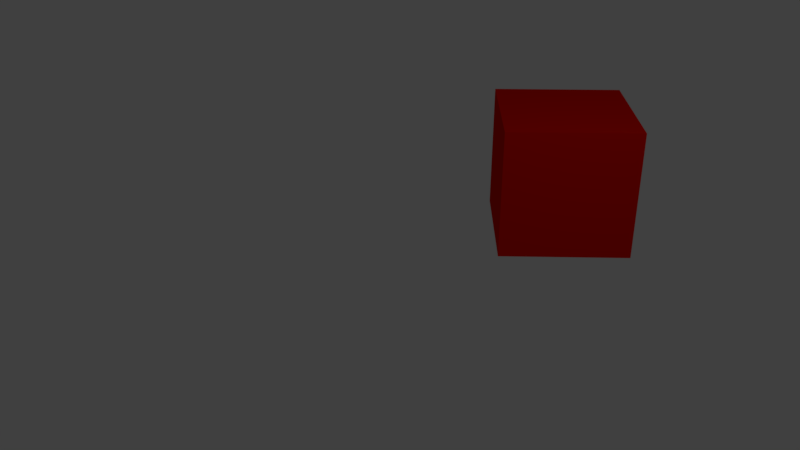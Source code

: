# Source: obj_cube.blend  (saved by Blender 2.79.0; exported with 4.5.12 LTS)
import bpy
from mathutils import Matrix  # noqa: F401  (used for matrix-valued properties, if any)

bpy.ops.wm.read_factory_settings(use_empty=True)
scene = bpy.context.scene
scene.name = 'Scene'

# ---- collections
col_collection_1 = bpy.data.collections.new('Collection 1'); scene.collection.children.link(col_collection_1)

# ---- materials (node trees are filled in below, after node groups)
mat_material = bpy.data.materials.new('Material')
mat_material.alpha_threshold = 0.0
mat_material.use_transparent_shadow = False
mat_material.diffuse_color = (0.8, 0.004533, 0.0, 1.0)
mat_material.specular_color = (0.0, 0.9284, 1.0)
mat_material.roughness = 0.5
mat_material.line_color = (0.0, 0.0, 0.0, 1.0)

# ---- material node trees

# ---- world
world_world = bpy.data.worlds.new('World'); scene.world = world_world
world_world.color = (0.05088, 0.05088, 0.05088)
world_world.use_sun_shadow = False
world_world.sun_shadow_jitter_overblur = 0.0
world_world.cycles.sampling_method = 'MANUAL'

# ---- cameras
cam_camera = bpy.data.cameras.new('Camera')
cam_camera.clip_end = 100.0
cam_camera.lens = 35.0
cam_camera.sensor_width = 32.0
cam_camera.sensor_height = 18.0
cam_camera.ortho_scale = 7.314
cam_camera.dof.focus_distance = 0.0
cam_camera.dof.aperture_fstop = 128.0

# ---- lights
light_lamp = bpy.data.lights.new('Lamp', 'POINT')
light_lamp.transmission_factor = 0.0
light_lamp.cutoff_distance = 30.0
light_lamp.energy = 100.0
light_lamp.shadow_buffer_clip_start = 1.001
light_lamp.shadow_soft_size = 0.1
light_lamp.shadow_maximum_resolution = 0.006
light_lamp.use_absolute_resolution = True

# ---- meshes
me_cube = bpy.data.meshes.new('Cube')
me_cube.from_pydata([(1.0, 1.0, -1.0), (1.0, -1.0, -1.0), (-1.0, -1.0, -1.0), (-1.0, 1.0, -1.0), (1.0, 1.0, 1.0), (1.0, -1.0, 1.0), (-1.0, -1.0, 1.0), (-1.0, 1.0, 1.0)], [], [(0, 1, 2, 3), (4, 7, 6, 5), (0, 4, 5, 1), (1, 5, 6, 2), (2, 6, 7, 3), (4, 0, 3, 7)])
me_cube.materials.append(mat_material)
me_cube.use_remesh_preserve_volume = False
me_cube.use_remesh_preserve_attributes = False
me_cube.use_mirror_vertex_groups = False
me_cube.update()

# ---- objects
ob_cube = bpy.data.objects.new('Cube', me_cube)
ob_lamp = bpy.data.objects.new('Lamp', light_lamp)
ob_camera = bpy.data.objects.new('Camera', cam_camera)

# ---- transforms, parenting, visibility, modifiers, constraints
ob_cube.location = (0.0, 4.0, 0.0)
ob_cube.rotation_euler = (0.0, 0.0, 0.7854)
ob_cube.lock_rotations_4d = False
ob_cube.empty_display_type = 'ARROWS'
ob_cube.lineart.crease_threshold = 0.0
ob_lamp.location = (4.076, 1.005, 5.904)
ob_lamp.rotation_euler = (0.6503, 0.05522, 1.866)
ob_lamp.lock_rotations_4d = False
ob_lamp.empty_display_type = 'ARROWS'
ob_lamp.color = (0.0, 0.0, 0.0, 0.0)
ob_lamp.lineart.crease_threshold = 0.0
ob_camera.location = (7.481, -6.508, 5.344)
ob_camera.rotation_euler = (1.109, 0.0, 0.8149)
ob_camera.lock_rotations_4d = False
ob_camera.empty_display_type = 'ARROWS'
ob_camera.color = (0.0, 0.0, 0.0, 0.0)
ob_camera.display_type = 'WIRE'
ob_camera.lineart.crease_threshold = 0.0

# ---- collection membership
col_collection_1.objects.link(ob_cube)
col_collection_1.objects.link(ob_lamp)
col_collection_1.objects.link(ob_camera)

# ---- scene / render settings (as saved in the file)
scene.camera = ob_camera
scene.frame_start = 1; scene.frame_end = 250; scene.frame_set(1)
scene.render.engine = 'BLENDER_EEVEE_NEXT'
scene.render.resolution_percentage = 50
scene.render.dither_intensity = 0.0
scene.cycles.use_denoising = False
scene.cycles.samples = 128
scene.cycles.sampling_pattern = 'TABULATED_SOBOL'
scene.cycles.use_adaptive_sampling = False
scene.cycles.use_light_tree = False
scene.cycles.blur_glossy = 0.0
scene.cycles.sample_clamp_indirect = 0.0
scene.view_settings.view_transform = 'Standard'
bpy.context.view_layer.update()
